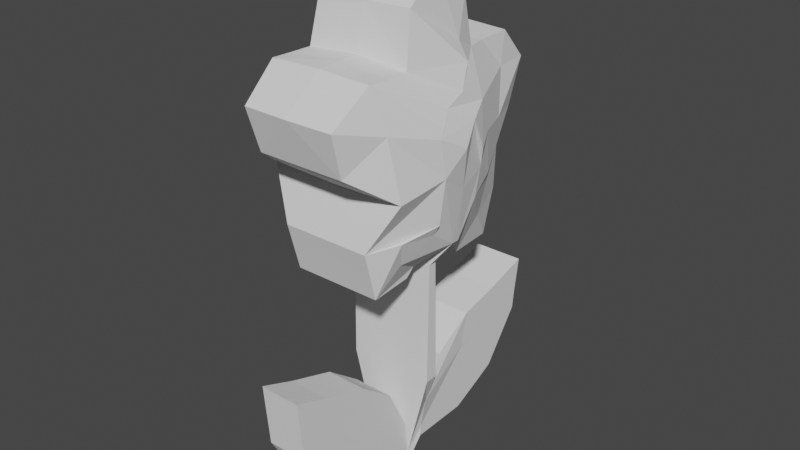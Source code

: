 # Source: flower.blend  (saved by Blender 2.80.74; exported with 4.5.12 LTS)
import bpy
from mathutils import Matrix  # noqa: F401  (used for matrix-valued properties, if any)

bpy.ops.wm.read_factory_settings(use_empty=True)
scene = bpy.context.scene
scene.name = 'Scene'

# ---- collections
col_collection = bpy.data.collections.new('Collection'); scene.collection.children.link(col_collection)

# ---- world
world_world = bpy.data.worlds.new('World'); scene.world = world_world
world_world.use_nodes = True; world_world.node_tree.nodes.clear()
_N = world_world.node_tree.nodes; _L = world_world.node_tree.links
n0 = _N.new('ShaderNodeOutputWorld'); n0.name = 'World Output'; n0.location = (300, 300)
n1 = _N.new('ShaderNodeBackground'); n1.name = 'Background'; n1.location = (10, 300)
n1.inputs[0].default_value = (0.05088, 0.05088, 0.05088, 1.0)
_L.new(n1.outputs[0], n0.inputs[0])
n0.is_active_output = True
world_world.color = (0.05088, 0.05088, 0.05088)
world_world.use_sun_shadow = False
world_world.sun_shadow_jitter_overblur = 0.0

# ---- meshes
me_plane = bpy.data.meshes.new('Plane')
me_plane.from_pydata([(0.0, -0.08428, 1.631), (0.0, -0.0951, 0.7484), (0.0, -0.0197, 1.635), (0.0, 0.001945, 0.7577), (0.0, 0.003481, 0.1941), (0.0, -0.07493, 1.844), (0.0, -0.01211, 1.845), (0.0, 0.007356, 0.1033), (0.0, 0.4376, 0.1981), (0.2153, 0.01584, 0.4967), (0.0, 0.204, 0.7708), (0.0, 0.5083, 0.952), (0.0, 0.8082, 1.021), (0.0, 1.095, 0.8715), (0.0, 1.135, 1.117), (0.0, 1.079, 0.7363), (0.0, 0.8071, 0.3704), (0.0, 0.6427, 0.2917), (0.0, 0.4376, 0.199), (-0.04308, -0.08969, 0.3718), (0.0, -0.08428, -0.004763), (0.0, -0.08788, 0.08857), (0.0, -0.4993, -0.002696), (0.0, -0.1169, 0.3387), (0.0, -0.28, 0.6695), (0.0, -0.8417, 0.1958), (0.0, -0.54, 0.8687), (0.0, -1.088, 0.6238), (0.0, -1.128, 1.073), (0.0, -1.13, 1.076), (0.0, -0.8807, 0.9804), (-0.04308, -0.07452, 2.215), (-0.03706, 0.1742, 2.311), (-0.04308, 0.19, 1.617), (-0.04308, 0.2998, 1.865), (-0.04308, 0.4835, 1.632), (-0.04308, 0.5651, 1.95), (0.0, 0.4587, 2.296), (-0.01892, 0.2589, 2.496), (-0.04308, 0.2723, 2.19), (0.0, 0.0977, 2.093), (0.0, 0.2766, 2.195), (0.0, 0.7038, 2.479), (-0.02006, 0.2539, 2.514), (-0.04308, 0.4407, 2.486), (0.0, 0.8447, 2.775), (-0.05128, 0.566, 2.774), (0.0, 0.6383, 2.996), (0.0, 0.3865, 2.983), (-0.4192, 0.181, 2.733), (0.0, 0.2242, 2.985), (0.0, 0.1808, 2.733), (-0.0431, -0.06228, 2.791), (-0.02896, 0.06765, 3.114), (0.0, 0.1808, 3.344), (0.0, -0.07692, 3.564), (0.0, -0.2468, 3.392), (-0.365, 0.04326, 3.015), (0.0, -0.312, 3.321), (-0.0431, -0.06237, 2.791), (0.0, -0.382, 3.019), (-0.04342, -0.2247, 2.735), (0.0, -0.5305, 3.018), (-0.04309, -0.2799, 2.642), (0.0, -0.6927, 3.014), (-0.04308, -0.3106, 2.589), (0.0, -0.9682, 2.798), (-0.309, -0.6446, 2.726), (0.0, -0.8693, 2.49), (0.0, -0.5839, 2.276), (-0.04308, -0.3104, 2.589), (-0.04308, -0.2696, 2.34), (-0.04308, -0.2719, 1.981), (-0.04308, -0.2695, 2.34), (-0.04308, -0.2443, 1.693), (-0.04308, -0.4492, 1.817), (0.0, -0.6902, 1.955), (-0.04308, -0.2715, 2.046), (-0.04308, -0.3074, 1.637), (0.0, -0.5989, 1.615), (-0.04308, -0.5044, 1.995), (0.0, -0.6906, 1.955), (-0.04308, -0.2718, 1.981), (-0.04308, -0.2715, 2.046), (-0.04304, -0.2926, 2.652), (-0.04341, -0.2248, 2.735), (-0.04335, -0.2251, 2.735), (-0.04308, -0.1349, 2.493), (-0.04308, -0.3105, 2.589), (-0.04308, -0.07437, 2.215), (-0.04308, -0.2697, 2.34), (-0.4615, 0.2537, 2.514), (-0.5025, 0.1198, 2.452), (-0.04308, -0.04953, 2.637), (-0.4783, 0.1749, 2.312), (-0.5078, 0.1033, 2.492), (-0.5025, 0.1199, 2.452), (-0.4604, 0.2588, 2.496), (0.3127, -0.02421, 1.631), (0.3127, -0.08428, 1.631), (0.3127, -0.002563, 0.7535), (0.1455, -0.08428, -0.004763), (0.1829, 0.003482, 0.1941), (0.1829, 0.007062, 0.2714), (0.464, 0.002713, 1.827), (0.4674, -0.05529, 1.83), (0.1829, 0.4376, 0.1981), (0.1829, 0.4322, 0.4929), (0.1829, 0.4546, 0.7023), (0.1829, 0.5083, 0.952), (0.1829, 0.204, 0.7708), (0.1829, 0.7545, 0.7708), (0.1829, 0.8082, 1.021), (0.1829, 1.095, 0.8715), (0.1829, 1.135, 1.117), (0.1829, 0.7389, 0.6356), (0.1829, 1.079, 0.7363), (0.1829, 0.6742, 0.4282), (0.1829, 0.8071, 0.3704), (0.1829, 0.454, 0.7032), (0.1829, 0.4406, 0.5671), (0.1829, 0.4321, 0.4931), (0.1829, 0.6824, 0.4537), (0.1829, 0.6044, 0.3701), (0.1829, 0.6427, 0.2917), (0.1829, 0.4352, 0.3279), (0.1829, 0.4376, 0.199), (0.1829, 0.6743, 0.4284), (0.1829, 0.6045, 0.3697), (0.1829, 0.6543, 0.4115), (0.1455, -0.08788, 0.08857), (0.3127, -0.0951, 0.7484), (0.1455, -0.4648, 0.3387), (0.1455, -0.4993, -0.002696), (0.1455, -0.1169, 0.3387), (0.1455, -0.28, 0.6695), (0.1455, -0.7536, 0.6093), (0.1455, -0.8417, 0.1958), (0.1455, -0.54, 0.8687), (0.1455, -0.7538, 0.6087), (0.1455, -1.128, 1.073), (0.1455, -1.088, 0.6238), (0.1455, -0.8807, 0.9804), (0.1455, -1.13, 1.076), (0.5234, 0.1343, 2.306), (0.3127, 0.19, 1.617), (0.3829, 0.314, 1.858), (0.3127, 0.4835, 1.632), (0.3211, 0.5671, 1.949), (0.3978, 0.4703, 2.293), (0.4962, 0.1198, 2.081), (0.4619, 0.2992, 2.184), (0.5078, 0.2182, 2.488), (0.4623, 0.2989, 2.185), (0.4142, 0.4601, 2.488), (0.3218, 0.7009, 2.476), (0.3132, 0.8279, 2.769), (0.3392, 0.5709, 2.776), (0.3154, 0.631, 2.986), (0.3168, 0.3871, 2.982), (0.3552, 0.2297, 2.988), (0.5078, 0.1496, 2.719), (0.5079, 0.1495, 2.719), (0.5103, 0.2135, 2.505), (0.3912, 0.06124, 3.076), (0.5001, -0.03961, 2.816), (0.3395, 0.1743, 3.323), (0.3216, -0.07658, 3.548), (0.3388, -0.2453, 3.396), (0.3371, -0.314, 3.329), (0.4795, 0.03216, 2.973), (0.3672, -0.381, 2.99), (0.5004, -0.038, 2.814), (0.3703, -0.5257, 2.992), (0.3638, -0.6892, 3.001), (0.5473, -0.2646, 2.667), (0.4399, -0.6334, 2.707), (0.5473, -0.2967, 2.612), (0.3278, -0.9563, 2.795), (0.3127, -0.8691, 2.49), (0.494, -0.579, 2.285), (0.554, -0.2497, 2.354), (0.5475, -0.2965, 2.612), (0.554, -0.2496, 2.354), (0.4787, -0.2636, 1.971), (0.3801, -0.4461, 1.811), (0.3127, -0.2443, 1.693), (0.3127, -0.6902, 1.955), (0.5181, -0.2551, 2.044), (0.3127, -0.5989, 1.615), (0.3127, -0.3074, 1.637), (0.4339, -0.5012, 1.988), (0.3127, -0.6906, 1.955), (0.4787, -0.2635, 1.971), (0.518, -0.2551, 2.044), (0.5365, -0.28, 2.679), (0.5217, -0.2059, 2.765), (0.5217, -0.2061, 2.765), (0.5217, -0.2065, 2.765), (0.5749, -0.01318, 2.655), (0.5474, -0.2966, 2.612), (0.5904, -0.101, 2.508), (0.554, -0.2498, 2.354), (0.5288, -0.04616, 2.214), (0.5288, -0.04625, 2.215), (0.5231, 0.1351, 2.306), (0.5738, 0.07938, 2.446), (0.5103, 0.2134, 2.505), (0.5764, 0.0637, 2.483), (0.5738, 0.07951, 2.446), (0.5079, 0.2181, 2.487)], [(7, 3)], [(0, 5, 6, 2), (19, 21, 1), (20, 21, 19), (5, 31, 32, 40, 6), (40, 34, 33, 6), (34, 36, 35, 33), (34, 40, 37, 36), (32, 38, 39, 40), (40, 41, 37), (41, 43, 44, 42, 37), (44, 46, 45, 42), (46, 48, 47, 45), (46, 49, 50, 48), (44, 43, 51, 46), (49, 52, 53, 54, 50), (53, 56, 55, 54), (53, 57, 58, 56), (57, 59, 60, 58), (59, 61, 62, 60), (61, 63, 64, 62), (63, 65, 67, 66, 64), (67, 69, 68, 66), (67, 70, 71, 69), (5, 72, 73, 31), (5, 74, 75, 72), (71, 77, 76, 69), (74, 78, 79, 75), (79, 81, 80, 75), (80, 83, 82, 75), (61, 84, 63), (49, 93, 85, 52), (93, 86, 85), (93, 87, 88, 86), (87, 89, 90, 88), (93, 94, 31, 87), (49, 91, 92, 93), (93, 95, 94), (95, 96, 94), (96, 91, 97, 94), (99, 131, 100, 98), (103, 9, 100, 131, 130), (99, 98, 104, 105), (103, 102, 106, 107), (110, 100, 9), (9, 108, 109, 110), (109, 108, 111, 112), (112, 111, 113, 114), (113, 111, 115, 116), (116, 115, 117, 118), (115, 111, 119, 120), (115, 120, 121, 122), (118, 117, 123, 124), (124, 123, 125, 126), (122, 121, 125, 127), (127, 125, 128, 129), (101, 102, 103, 130), (101, 130, 132, 133), (132, 130, 134, 135), (133, 132, 136, 137), (132, 135, 138, 139), (137, 136, 140, 141), (139, 138, 142, 143), (105, 104, 150, 144, 204), (150, 104, 145, 146), (146, 145, 147, 148), (146, 148, 149, 150), (144, 150, 151, 152), (150, 149, 153), (153, 149, 155, 154, 163), (154, 155, 156, 157), (157, 156, 158, 159), (157, 159, 160, 161), (154, 157, 162, 163), (161, 160, 166, 164, 165), (164, 166, 167, 168), (164, 168, 169, 170), (170, 169, 171, 172), (172, 171, 173, 196), (196, 173, 174, 175), (175, 174, 178, 176, 177), (176, 178, 179, 180), (176, 180, 181, 182), (105, 204, 183, 184), (105, 184, 185, 186), (181, 180, 187, 188), (186, 185, 189, 190), (189, 185, 191, 192), (191, 185, 193, 194), (196, 175, 195), (161, 165, 197, 199), (199, 197, 198), (199, 198, 200, 201), (201, 200, 202, 203), (199, 201, 204, 205), (161, 199, 206, 207), (199, 205, 208), (208, 205, 209), (209, 205, 210, 207), (49, 46, 157, 161), (82, 83, 194, 193), (3, 2, 98, 100), (48, 50, 160, 159), (83, 80, 191, 194), (20, 4, 102, 101), (51, 43, 163, 162), (75, 82, 193, 185), (103, 107, 108, 9), (43, 44, 154, 163), (22, 20, 101, 133), (84, 61, 196, 195), (46, 51, 162, 157), (53, 52, 165, 164), (23, 24, 135, 134), (63, 84, 195, 175), (5, 0, 99, 105), (2, 6, 104, 98), (50, 54, 166, 160), (21, 23, 134, 130), (52, 85, 197, 165), (25, 22, 133, 137), (4, 8, 106, 102), (85, 86, 198, 197), (55, 56, 168, 167), (24, 26, 138, 135), (54, 55, 167, 166), (28, 27, 141, 140), (86, 88, 200, 198), (11, 10, 110, 109), (27, 25, 137, 141), (90, 89, 203, 202), (110, 10, 3, 100), (57, 53, 164, 170), (89, 87, 201, 203), (56, 58, 169, 168), (30, 29, 143, 142), (88, 90, 202, 200), (31, 94, 205, 204), (12, 11, 109, 112), (59, 57, 170, 172), (26, 30, 142, 138), (58, 60, 171, 169), (32, 31, 204, 144), (87, 31, 204, 201), (13, 14, 114, 113), (92, 91, 207, 206), (14, 12, 112, 114), (61, 59, 172, 196), (91, 49, 161, 207), (60, 62, 173, 171), (93, 92, 206, 199), (15, 13, 113, 116), (34, 40, 150, 146), (62, 64, 174, 173), (6, 33, 145, 104), (67, 65, 177, 176), (35, 36, 148, 147), (95, 93, 199, 208), (16, 15, 116, 118), (65, 63, 175, 177), (64, 66, 178, 174), (33, 35, 147, 145), (68, 69, 180, 179), (96, 95, 208, 209), (36, 37, 149, 148), (66, 68, 179, 178), (39, 38, 152, 151), (71, 70, 182, 181), (38, 32, 144, 152), (70, 67, 176, 182), (40, 39, 151, 150), (97, 91, 207, 210), (41, 40, 150, 153), (91, 96, 209, 207), (17, 16, 118, 124), (73, 72, 184, 183), (94, 97, 210, 205), (31, 73, 183, 204), (18, 17, 124, 126), (74, 5, 105, 186), (43, 41, 153, 163), (72, 75, 185, 184), (37, 42, 155, 149), (76, 77, 188, 187), (77, 71, 181, 188), (69, 76, 187, 180), (79, 78, 190, 189), (42, 45, 156, 155), (78, 74, 186, 190), (47, 48, 159, 158), (80, 81, 192, 191), (45, 47, 158, 156), (1, 21, 130, 131), (81, 79, 189, 192), (0, 1, 131, 99)])
_uv = me_plane.uv_layers.new(name='UVMap')
_uv.uv.foreach_set('vector', [0.0, 0.0, 0.0, 0.0, 0.0, 1.0, 0.0, 1.0, 1.0, 0.0, 1.0, 0.0, 1.0, 0.0, 1.0, 0.0, 1.0, 0.0, 1.0, 0.0, 0.0, 0.0, 0.0, 0.0, 0.0, 1.0, 0.0, 1.0, 0.0, 1.0, 0.0, 1.0, 0.0, 1.0, 0.0, 1.0, 0.0, 1.0, 0.0, 1.0, 0.0, 1.0, 0.0, 1.0, 0.0, 1.0, 0.0, 1.0, 0.0, 1.0, 0.0, 1.0, 0.0, 1.0, 0.0, 1.0, 0.0, 1.0, 0.0, 1.0, 0.0, 1.0, 0.0, 1.0, 0.0, 1.0, 0.0, 1.0, 0.0, 1.0, 0.0, 1.0, 0.0, 1.0, 0.0, 1.0, 0.0, 1.0, 0.0, 1.0, 0.0, 1.0, 0.0, 1.0, 0.0, 1.0, 0.0, 1.0, 0.0, 1.0, 0.0, 1.0, 0.0, 1.0, 0.0, 1.0, 0.0, 1.0, 0.0, 1.0, 0.0, 1.0, 0.0, 1.0, 0.0, 1.0, 0.0, 1.0, 0.0, 1.0, 0.0, 1.0, 0.0, 1.0, 0.0, 1.0, 0.0, 1.0, 0.0, 1.0, 0.0, 1.0, 0.0, 1.0, 0.0, 1.0, 0.0, 1.0, 0.0, 1.0, 0.0, 1.0, 0.0, 1.0, 0.0, 1.0, 0.0, 1.0, 0.0, 1.0, 0.0, 1.0, 0.0, 1.0, 0.0, 1.0, 0.0, 1.0, 0.0, 1.0, 0.0, 1.0, 0.0, 1.0, 0.0, 1.0, 0.0, 1.0, 0.0, 1.0, 0.0, 1.0, 0.0, 1.0, 0.0, 1.0, 0.0, 1.0, 0.0, 1.0, 0.0, 1.0, 0.0, 1.0, 0.0, 1.0, 0.0, 1.0, 0.0, 1.0, 0.0, 1.0, 0.0, 1.0, 0.0, 1.0, 0.0, 0.0, 0.0, 0.0, 0.0, 0.0, 0.0, 0.0, 0.0, 0.0, 0.0, 0.0, 0.0, 0.0, 0.0, 0.0, 0.0, 1.0, 0.0, 1.0, 0.0, 1.0, 0.0, 1.0, 0.0, 0.0, 0.0, 0.0, 0.0, 0.0, 0.0, 0.0, 0.0, 0.0, 0.0, 0.0, 0.0, 0.0, 0.0, 0.0, 0.0, 0.0, 0.0, 0.0, 0.0, 0.0, 0.0, 0.0, 0.0, 1.0, 0.0, 1.0, 0.0, 1.0, 0.0, 1.0, 0.0, 1.0, 0.0, 1.0, 0.0, 1.0, 0.0, 1.0, 0.0, 1.0, 0.0, 1.0, 0.0, 1.0, 0.0, 1.0, 0.0, 1.0, 0.0, 1.0, 0.0, 1.0, 0.0, 1.0, 0.0, 1.0, 0.0, 1.0, 0.0, 1.0, 0.0, 1.0, 0.0, 1.0, 0.0, 1.0, 0.0, 1.0, 0.0, 1.0, 0.0, 1.0, 0.0, 1.0, 0.0, 1.0, 0.0, 1.0, 0.0, 1.0, 0.0, 1.0, 0.0, 1.0, 0.0, 1.0, 0.0, 1.0, 0.0, 1.0, 0.0, 1.0, 0.0, 1.0, 0.0, 0.0, 1.0, 0.0, 1.0, 1.0, 0.0, 1.0, 1.0, 1.0, 1.0, 1.0, 1.0, 1.0, 1.0, 0.0, 1.0, 0.0, 0.0, 0.0, 0.0, 1.0, 0.0, 1.0, 0.0, 0.0, 1.0, 1.0, 1.0, 1.0, 1.0, 1.0, 1.0, 1.0, 1.0, 1.0, 1.0, 1.0, 1.0, 1.0, 1.0, 1.0, 1.0, 1.0, 1.0, 1.0, 1.0, 1.0, 1.0, 1.0, 1.0, 1.0, 1.0, 1.0, 1.0, 1.0, 1.0, 1.0, 1.0, 1.0, 1.0, 1.0, 1.0, 1.0, 1.0, 1.0, 1.0, 1.0, 1.0, 1.0, 1.0, 1.0, 1.0, 1.0, 1.0, 1.0, 1.0, 1.0, 1.0, 1.0, 1.0, 1.0, 1.0, 1.0, 1.0, 1.0, 1.0, 1.0, 1.0, 1.0, 1.0, 1.0, 1.0, 1.0, 1.0, 1.0, 1.0, 1.0, 1.0, 1.0, 1.0, 1.0, 1.0, 1.0, 1.0, 1.0, 1.0, 1.0, 1.0, 1.0, 1.0, 1.0, 1.0, 1.0, 1.0, 1.0, 1.0, 1.0, 1.0, 1.0, 1.0, 1.0, 1.0, 1.0, 1.0, 1.0, 1.0, 1.0, 1.0, 0.0, 1.0, 1.0, 1.0, 1.0, 1.0, 0.0, 1.0, 0.0, 1.0, 0.0, 1.0, 0.0, 1.0, 0.0, 1.0, 0.0, 1.0, 0.0, 1.0, 0.0, 1.0, 0.0, 1.0, 0.0, 1.0, 0.0, 1.0, 0.0, 1.0, 0.0, 1.0, 0.0, 1.0, 0.0, 1.0, 0.0, 1.0, 0.0, 1.0, 0.0, 1.0, 0.0, 1.0, 0.0, 1.0, 0.0, 1.0, 0.0, 1.0, 0.0, 1.0, 0.0, 1.0, 0.0, 0.0, 0.0, 0.0, 1.0, 0.0, 1.0, 0.0, 1.0, 0.0, 0.0, 0.0, 1.0, 0.0, 1.0, 0.0, 1.0, 0.0, 1.0, 0.0, 1.0, 0.0, 1.0, 0.0, 1.0, 0.0, 1.0, 0.0, 1.0, 0.0, 1.0, 0.0, 1.0, 0.0, 1.0, 0.0, 1.0, 0.0, 1.0, 0.0, 1.0, 0.0, 1.0, 0.0, 1.0, 0.0, 1.0, 0.0, 1.0, 0.0, 1.0, 0.0, 1.0, 0.0, 1.0, 0.0, 1.0, 0.0, 1.0, 0.0, 1.0, 0.0, 1.0, 0.0, 1.0, 0.0, 1.0, 0.0, 1.0, 0.0, 1.0, 0.0, 1.0, 0.0, 1.0, 0.0, 1.0, 0.0, 1.0, 0.0, 1.0, 0.0, 1.0, 0.0, 1.0, 0.0, 1.0, 0.0, 1.0, 0.0, 1.0, 0.0, 1.0, 0.0, 1.0, 0.0, 1.0, 0.0, 1.0, 0.0, 1.0, 0.0, 1.0, 0.0, 1.0, 0.0, 1.0, 0.0, 1.0, 0.0, 1.0, 0.0, 1.0, 0.0, 1.0, 0.0, 1.0, 0.0, 1.0, 0.0, 1.0, 0.0, 1.0, 0.0, 1.0, 0.0, 1.0, 0.0, 1.0, 0.0, 1.0, 0.0, 1.0, 0.0, 1.0, 0.0, 1.0, 0.0, 1.0, 0.0, 1.0, 0.0, 1.0, 0.0, 1.0, 0.0, 1.0, 0.0, 1.0, 0.0, 1.0, 0.0, 1.0, 0.0, 1.0, 0.0, 1.0, 0.0, 1.0, 0.0, 1.0, 0.0, 1.0, 0.0, 1.0, 0.0, 1.0, 0.0, 0.0, 0.0, 0.0, 0.0, 0.0, 0.0, 0.0, 0.0, 0.0, 0.0, 0.0, 0.0, 0.0, 0.0, 0.0, 0.0, 1.0, 0.0, 1.0, 0.0, 1.0, 0.0, 1.0, 0.0, 0.0, 0.0, 0.0, 0.0, 0.0, 0.0, 0.0, 0.0, 0.0, 0.0, 0.0, 0.0, 0.0, 0.0, 0.0, 0.0, 0.0, 0.0, 0.0, 0.0, 0.0, 0.0, 0.0, 0.0, 1.0, 0.0, 1.0, 0.0, 1.0, 0.0, 1.0, 0.0, 1.0, 0.0, 1.0, 0.0, 1.0, 0.0, 1.0, 0.0, 1.0, 0.0, 1.0, 0.0, 1.0, 0.0, 1.0, 0.0, 1.0, 0.0, 1.0, 0.0, 1.0, 0.0, 1.0, 0.0, 1.0, 0.0, 1.0, 0.0, 1.0, 0.0, 1.0, 0.0, 1.0, 0.0, 1.0, 0.0, 1.0, 0.0, 1.0, 0.0, 1.0, 0.0, 1.0, 0.0, 1.0, 0.0, 1.0, 0.0, 1.0, 0.0, 1.0, 0.0, 1.0, 0.0, 1.0, 0.0, 1.0, 0.0, 1.0, 0.0, 1.0, 0.0, 1.0, 0.0, 1.0, 0.0, 1.0, 0.0, 1.0, 0.0, 1.0, 0.0, 0.0, 0.0, 0.0, 0.0, 0.0, 0.0, 0.0, 1.0, 1.0, 0.0, 1.0, 0.0, 1.0, 1.0, 1.0, 0.0, 1.0, 0.0, 1.0, 0.0, 1.0, 0.0, 1.0, 0.0, 0.0, 0.0, 0.0, 0.0, 0.0, 0.0, 0.0, 1.0, 0.0, 1.0, 1.0, 1.0, 1.0, 1.0, 0.0, 0.0, 1.0, 0.0, 1.0, 0.0, 1.0, 0.0, 1.0, 0.0, 0.0, 0.0, 0.0, 0.0, 0.0, 0.0, 0.0, 1.0, 1.0, 1.0, 1.0, 1.0, 1.0, 1.0, 1.0, 0.0, 1.0, 0.0, 1.0, 0.0, 1.0, 0.0, 1.0, 1.0, 0.0, 1.0, 0.0, 1.0, 0.0, 1.0, 0.0, 0.0, 1.0, 0.0, 1.0, 0.0, 1.0, 0.0, 1.0, 0.0, 1.0, 0.0, 1.0, 0.0, 1.0, 0.0, 1.0, 0.0, 1.0, 0.0, 1.0, 0.0, 1.0, 0.0, 1.0, 1.0, 0.0, 1.0, 0.0, 1.0, 0.0, 1.0, 0.0, 0.0, 1.0, 0.0, 1.0, 0.0, 1.0, 0.0, 1.0, 0.0, 0.0, 0.0, 0.0, 0.0, 0.0, 0.0, 0.0, 0.0, 1.0, 0.0, 1.0, 0.0, 1.0, 0.0, 1.0, 0.0, 1.0, 0.0, 1.0, 0.0, 1.0, 0.0, 1.0, 1.0, 0.0, 1.0, 0.0, 1.0, 0.0, 1.0, 0.0, 0.0, 1.0, 0.0, 1.0, 0.0, 1.0, 0.0, 1.0, 1.0, 0.0, 1.0, 0.0, 1.0, 0.0, 1.0, 0.0, 1.0, 1.0, 1.0, 1.0, 1.0, 1.0, 1.0, 1.0, 0.0, 1.0, 0.0, 1.0, 0.0, 1.0, 0.0, 1.0, 0.0, 1.0, 0.0, 1.0, 0.0, 1.0, 0.0, 1.0, 1.0, 0.0, 1.0, 0.0, 1.0, 0.0, 1.0, 0.0, 0.0, 1.0, 0.0, 1.0, 0.0, 1.0, 0.0, 1.0, 1.0, 0.0, 1.0, 0.0, 1.0, 0.0, 1.0, 0.0, 0.0, 1.0, 0.0, 1.0, 0.0, 1.0, 0.0, 1.0, 1.0, 1.0, 1.0, 1.0, 1.0, 1.0, 1.0, 1.0, 1.0, 0.0, 1.0, 0.0, 1.0, 0.0, 1.0, 0.0, 0.0, 1.0, 0.0, 1.0, 0.0, 1.0, 0.0, 1.0, 1.0, 1.0, 1.0, 1.0, 1.0, 1.0, 1.0, 1.0, 0.0, 1.0, 0.0, 1.0, 0.0, 1.0, 0.0, 1.0, 0.0, 1.0, 0.0, 1.0, 0.0, 1.0, 0.0, 1.0, 0.0, 1.0, 0.0, 1.0, 0.0, 1.0, 0.0, 1.0, 1.0, 0.0, 1.0, 0.0, 1.0, 0.0, 1.0, 0.0, 0.0, 1.0, 0.0, 1.0, 0.0, 1.0, 0.0, 1.0, 0.0, 1.0, 0.0, 1.0, 0.0, 1.0, 0.0, 1.0, 1.0, 1.0, 1.0, 1.0, 1.0, 1.0, 1.0, 1.0, 0.0, 1.0, 0.0, 1.0, 0.0, 1.0, 0.0, 1.0, 1.0, 0.0, 1.0, 0.0, 1.0, 0.0, 1.0, 0.0, 0.0, 1.0, 0.0, 1.0, 0.0, 1.0, 0.0, 1.0, 0.0, 1.0, 0.0, 0.0, 0.0, 0.0, 0.0, 1.0, 0.0, 1.0, 0.0, 1.0, 0.0, 1.0, 0.0, 1.0, 1.0, 1.0, 1.0, 1.0, 1.0, 1.0, 1.0, 1.0, 0.0, 1.0, 0.0, 1.0, 0.0, 1.0, 0.0, 1.0, 1.0, 1.0, 1.0, 1.0, 1.0, 1.0, 1.0, 1.0, 0.0, 1.0, 0.0, 1.0, 0.0, 1.0, 0.0, 1.0, 0.0, 1.0, 0.0, 1.0, 0.0, 1.0, 0.0, 1.0, 0.0, 1.0, 0.0, 1.0, 0.0, 1.0, 0.0, 1.0, 0.0, 1.0, 0.0, 1.0, 0.0, 1.0, 0.0, 1.0, 1.0, 1.0, 1.0, 1.0, 1.0, 1.0, 1.0, 1.0, 0.0, 1.0, 0.0, 1.0, 0.0, 1.0, 0.0, 1.0, 0.0, 1.0, 0.0, 1.0, 0.0, 1.0, 0.0, 1.0, 0.0, 1.0, 0.0, 1.0, 0.0, 1.0, 0.0, 1.0, 0.0, 1.0, 0.0, 1.0, 0.0, 1.0, 0.0, 1.0, 0.0, 1.0, 0.0, 1.0, 0.0, 1.0, 0.0, 1.0, 0.0, 1.0, 0.0, 1.0, 0.0, 1.0, 0.0, 1.0, 1.0, 1.0, 1.0, 1.0, 1.0, 1.0, 1.0, 1.0, 0.0, 1.0, 0.0, 1.0, 0.0, 1.0, 0.0, 1.0, 0.0, 1.0, 0.0, 1.0, 0.0, 1.0, 0.0, 1.0, 0.0, 1.0, 0.0, 1.0, 0.0, 1.0, 0.0, 1.0, 0.0, 1.0, 0.0, 1.0, 0.0, 1.0, 0.0, 1.0, 0.0, 1.0, 0.0, 1.0, 0.0, 1.0, 0.0, 1.0, 0.0, 1.0, 0.0, 1.0, 0.0, 1.0, 0.0, 1.0, 0.0, 1.0, 0.0, 1.0, 0.0, 1.0, 0.0, 1.0, 0.0, 1.0, 0.0, 1.0, 0.0, 1.0, 0.0, 1.0, 0.0, 1.0, 0.0, 1.0, 0.0, 1.0, 0.0, 1.0, 0.0, 1.0, 0.0, 1.0, 0.0, 1.0, 0.0, 1.0, 0.0, 1.0, 0.0, 1.0, 0.0, 1.0, 0.0, 1.0, 0.0, 1.0, 0.0, 1.0, 0.0, 1.0, 0.0, 1.0, 0.0, 1.0, 0.0, 1.0, 0.0, 1.0, 0.0, 1.0, 0.0, 1.0, 0.0, 1.0, 0.0, 1.0, 0.0, 1.0, 0.0, 1.0, 0.0, 1.0, 0.0, 1.0, 0.0, 1.0, 1.0, 1.0, 1.0, 1.0, 1.0, 1.0, 1.0, 1.0, 0.0, 0.0, 0.0, 0.0, 0.0, 0.0, 0.0, 0.0, 0.0, 1.0, 0.0, 1.0, 0.0, 1.0, 0.0, 1.0, 0.0, 0.0, 0.0, 0.0, 0.0, 0.0, 0.0, 0.0, 1.0, 1.0, 1.0, 1.0, 1.0, 1.0, 1.0, 1.0, 0.0, 0.0, 0.0, 0.0, 0.0, 0.0, 0.0, 0.0, 0.0, 1.0, 0.0, 1.0, 0.0, 1.0, 0.0, 1.0, 0.0, 0.0, 0.0, 0.0, 0.0, 0.0, 0.0, 0.0, 0.0, 1.0, 0.0, 1.0, 0.0, 1.0, 0.0, 1.0, 0.0, 1.0, 0.0, 1.0, 0.0, 1.0, 0.0, 1.0, 0.0, 1.0, 0.0, 1.0, 0.0, 1.0, 0.0, 1.0, 0.0, 1.0, 0.0, 1.0, 0.0, 1.0, 0.0, 1.0, 0.0, 0.0, 0.0, 0.0, 0.0, 0.0, 0.0, 0.0, 0.0, 1.0, 0.0, 1.0, 0.0, 1.0, 0.0, 1.0, 0.0, 0.0, 0.0, 0.0, 0.0, 0.0, 0.0, 0.0, 0.0, 1.0, 0.0, 1.0, 0.0, 1.0, 0.0, 1.0, 0.0, 0.0, 0.0, 0.0, 0.0, 0.0, 0.0, 0.0, 0.0, 1.0, 0.0, 1.0, 0.0, 1.0, 0.0, 1.0, 1.0, 0.0, 1.0, 0.0, 1.0, 0.0, 1.0, 0.0, 0.0, 0.0, 0.0, 0.0, 0.0, 0.0, 0.0, 0.0, 0.0, 0.0, 1.0, 0.0, 1.0, 0.0, 0.0, 0.0])
_ca = me_plane.color_attributes.new('Col', 'BYTE_COLOR', 'CORNER')
_ca.data.foreach_set('color', [0.09084, 0.004025, 0.1095, 1.0, 0.09084, 0.004025, 0.1095, 1.0, 0.09084, 0.004025, 0.1095, 1.0, 0.09084, 0.004025, 0.1095, 1.0, 0.003677, 0.227, 0.003035, 1.0, 0.004391, 0.2346, 0.003677, 1.0, 0.003677, 0.227, 0.003035, 1.0, 0.006995, 0.2423, 0.006049, 1.0, 0.004391, 0.2346, 0.003677, 1.0, 0.003677, 0.227, 0.003035, 1.0, 0.09084, 0.004025, 0.1095, 1.0, 0.09084, 0.004391, 0.1095, 1.0, 1.0, 1.0, 1.0, 1.0, 0.09084, 0.004025, 0.1095, 1.0, 0.09084, 0.004025, 0.1095, 1.0, 0.09084, 0.004025, 0.1095, 1.0, 0.09084, 0.004025, 0.1095, 1.0, 0.09084, 0.004025, 0.1095, 1.0, 0.09084, 0.004025, 0.1095, 1.0, 0.09084, 0.004025, 0.1095, 1.0, 0.6172, 0.002428, 0.9823, 1.0, 0.2384, 0.1529, 0.2502, 1.0, 0.09084, 0.004025, 0.1095, 1.0, 0.09084, 0.004025, 0.1095, 1.0, 0.09084, 0.004025, 0.1095, 1.0, 0.6172, 0.004777, 0.9823, 1.0, 0.6172, 0.002428, 0.9823, 1.0, 1.0, 1.0, 1.0, 1.0, 0.552, 0.4969, 0.5583, 1.0, 0.1559, 0.06848, 0.1746, 1.0, 0.09084, 0.004025, 0.1095, 1.0, 0.09084, 0.004025, 0.1095, 1.0, 0.162, 0.06848, 0.1878, 1.0, 0.6172, 0.004777, 0.9823, 1.0, 0.162, 0.06848, 0.1878, 1.0, 0.4564, 0.3916, 0.4678, 1.0, 0.3372, 0.0865, 0.4564, 1.0, 0.4397, 0.003347, 0.6867, 1.0, 0.6172, 0.004777, 0.9823, 1.0, 0.3372, 0.0865, 0.4564, 1.0, 0.09084, 0.004025, 0.1095, 1.0, 0.3419, 0.2664, 0.3515, 1.0, 0.4397, 0.003347, 0.6867, 1.0, 0.09084, 0.004025, 0.1095, 1.0, 0.624, 0.002428, 1.0, 1.0, 0.624, 0.002428, 1.0, 1.0, 0.3419, 0.2664, 0.3515, 1.0, 0.09084, 0.004025, 0.1095, 1.0, 0.6038, 0.002428, 0.9734, 1.0, 0.491, 0.003035, 0.7758, 1.0, 0.624, 0.002428, 1.0, 1.0, 0.3372, 0.0865, 0.4564, 1.0, 0.4564, 0.3916, 0.4678, 1.0, 0.09084, 0.004391, 0.1095, 1.0, 0.09084, 0.004025, 0.1095, 1.0, 0.6038, 0.002428, 0.9734, 1.0, 0.1301, 0.04374, 0.147, 1.0, 0.09084, 0.004391, 0.1095, 1.0, 0.6105, 0.003035, 0.9823, 1.0, 0.491, 0.003035, 0.7758, 1.0, 0.09084, 0.004391, 0.1095, 1.0, 0.624, 0.002428, 1.0, 1.0, 0.624, 0.002428, 1.0, 1.0, 0.6105, 0.003035, 0.9823, 1.0, 0.09084, 0.004391, 0.1095, 1.0, 0.4397, 0.3712, 0.4508, 1.0, 0.624, 0.002428, 1.0, 1.0, 0.624, 0.002428, 1.0, 1.0, 0.4397, 0.3712, 0.4508, 1.0, 1.0, 1.0, 1.0, 1.0, 0.624, 0.002428, 1.0, 1.0, 0.624, 0.002428, 1.0, 1.0, 1.0, 1.0, 1.0, 1.0, 0.09084, 0.004391, 0.1095, 1.0, 0.624, 0.002428, 1.0, 1.0, 0.624, 0.002428, 1.0, 1.0, 0.09084, 0.004391, 0.1095, 1.0, 0.09084, 0.004777, 0.1095, 1.0, 0.624, 0.002428, 1.0, 1.0, 0.624, 0.002428, 1.0, 1.0, 0.09084, 0.004777, 0.1095, 1.0, 0.107, 0.01764, 0.1248, 1.0, 0.6172, 0.5711, 0.624, 1.0, 0.624, 0.002428, 1.0, 1.0, 0.624, 0.002428, 1.0, 1.0, 0.6172, 0.5711, 0.624, 1.0, 0.624, 0.002428, 1.0, 1.0, 0.624, 0.002428, 1.0, 1.0, 0.624, 0.002428, 1.0, 1.0, 0.6172, 0.5711, 0.624, 1.0, 0.09306, 0.007499, 0.1119, 1.0, 0.1144, 0.02732, 0.1329, 1.0, 0.624, 0.002428, 1.0, 1.0, 0.09084, 0.004025, 0.1095, 1.0, 0.09084, 0.004025, 0.1095, 1.0, 0.09306, 0.006512, 0.1119, 1.0, 0.09084, 0.004391, 0.1095, 1.0, 0.09084, 0.004025, 0.1095, 1.0, 0.09084, 0.004025, 0.1095, 1.0, 0.09084, 0.004391, 0.1095, 1.0, 0.09084, 0.004025, 0.1095, 1.0, 0.1144, 0.02732, 0.1329, 1.0, 0.09084, 0.004025, 0.1095, 1.0, 0.624, 0.002428, 1.0, 1.0, 0.624, 0.002428, 1.0, 1.0, 0.09084, 0.004025, 0.1095, 1.0, 0.1248, 0.004025, 0.162, 1.0, 0.6172, 0.03434, 0.956, 1.0, 0.09084, 0.004391, 0.1095, 1.0, 0.6172, 0.03434, 0.956, 1.0, 0.624, 0.002428, 1.0, 1.0, 0.3916, 0.003347, 0.5972, 1.0, 0.09084, 0.004391, 0.1095, 1.0, 0.3916, 0.003347, 0.5972, 1.0, 0.09084, 0.004025, 0.1095, 1.0, 0.09084, 0.004025, 0.1095, 1.0, 0.09084, 0.004391, 0.1095, 1.0, 0.09084, 0.004391, 0.1095, 1.0, 1.0, 1.0, 1.0, 1.0, 0.09084, 0.004777, 0.1095, 1.0, 0.6038, 0.002428, 0.9734, 1.0, 0.09306, 0.005182, 0.1119, 1.0, 0.09084, 0.004391, 0.1095, 1.0, 0.1301, 0.04374, 0.147, 1.0, 0.09306, 0.005182, 0.1119, 1.0, 0.09084, 0.004391, 0.1095, 1.0, 0.09084, 0.004391, 0.1095, 1.0, 0.09306, 0.005182, 0.1119, 1.0, 0.09084, 0.004777, 0.1095, 1.0, 0.09306, 0.006512, 0.1119, 1.0, 0.09084, 0.004391, 0.1095, 1.0, 0.09084, 0.004777, 0.1095, 1.0, 0.09084, 0.004391, 0.1095, 1.0, 0.09306, 0.005182, 0.1119, 1.0, 0.09306, 0.006512, 0.1119, 1.0, 0.09306, 0.005182, 0.1119, 1.0, 0.624, 0.002428, 1.0, 1.0, 0.09084, 0.004391, 0.1095, 1.0, 0.09084, 0.004777, 0.1095, 1.0, 0.6038, 0.002428, 0.9734, 1.0, 0.624, 0.002428, 1.0, 1.0, 0.624, 0.008568, 1.0, 1.0, 0.09306, 0.005182, 0.1119, 1.0, 0.09306, 0.005182, 0.1119, 1.0, 0.6445, 0.0648, 0.9734, 1.0, 0.624, 0.002428, 1.0, 1.0, 0.6445, 0.0648, 0.9734, 1.0, 0.624, 0.008568, 1.0, 1.0, 0.624, 0.002428, 1.0, 1.0, 0.624, 0.008568, 1.0, 1.0, 0.624, 0.002428, 1.0, 1.0, 0.624, 0.002428, 1.0, 1.0, 0.624, 0.002428, 1.0, 1.0, 0.04374, 0.5395, 0.0356, 1.0, 0.003677, 0.227, 0.003035, 1.0, 0.003677, 0.227, 0.003035, 1.0, 0.08022, 0.1046, 0.09306, 1.0, 0.003677, 0.227, 0.003035, 1.0, 0.003677, 0.227, 0.003035, 1.0, 0.003677, 0.227, 0.003035, 1.0, 0.003677, 0.227, 0.003035, 1.0, 0.003677, 0.227, 0.003035, 1.0, 0.04374, 0.5395, 0.0356, 1.0, 0.08022, 0.1046, 0.09306, 1.0, 0.624, 0.002428, 1.0, 1.0, 0.624, 0.002428, 1.0, 1.0, 0.003677, 0.227, 0.003035, 1.0, 0.003677, 0.227, 0.003035, 1.0, 0.003677, 0.227, 0.003035, 1.0, 0.003677, 0.227, 0.003035, 1.0, 0.003677, 0.227, 0.003035, 1.0, 0.003677, 0.227, 0.003035, 1.0, 0.003677, 0.227, 0.003035, 1.0, 0.003677, 0.227, 0.003035, 1.0, 0.003677, 0.227, 0.003035, 1.0, 0.003677, 0.227, 0.003035, 1.0, 0.003677, 0.227, 0.003035, 1.0, 0.003677, 0.227, 0.003035, 1.0, 0.003677, 0.227, 0.003035, 1.0, 0.003677, 0.227, 0.003035, 1.0, 0.003677, 0.227, 0.003035, 1.0, 0.003677, 0.227, 0.003035, 1.0, 0.003677, 0.227, 0.003035, 1.0, 0.003677, 0.227, 0.003035, 1.0, 0.003677, 0.227, 0.003035, 1.0, 0.003677, 0.227, 0.003035, 1.0, 0.003677, 0.227, 0.003035, 1.0, 0.003677, 0.227, 0.003035, 1.0, 0.003677, 0.227, 0.003035, 1.0, 0.003677, 0.227, 0.003035, 1.0, 0.003677, 0.227, 0.003035, 1.0, 0.003677, 0.227, 0.003035, 1.0, 0.003677, 0.227, 0.003035, 1.0, 0.003677, 0.227, 0.003035, 1.0, 0.003677, 0.227, 0.003035, 1.0, 0.003677, 0.227, 0.003035, 1.0, 0.003677, 0.227, 0.003035, 1.0, 0.003677, 0.227, 0.003035, 1.0, 0.003677, 0.227, 0.003035, 1.0, 0.003677, 0.227, 0.003035, 1.0, 0.003677, 0.227, 0.003035, 1.0, 0.003677, 0.227, 0.003035, 1.0, 0.003677, 0.227, 0.003035, 1.0, 0.003677, 0.227, 0.003035, 1.0, 0.003677, 0.227, 0.003035, 1.0, 0.003677, 0.227, 0.003035, 1.0, 0.003677, 0.227, 0.003035, 1.0, 0.003677, 0.227, 0.003035, 1.0, 0.003677, 0.227, 0.003035, 1.0, 0.003677, 0.227, 0.003035, 1.0, 0.003677, 0.227, 0.003035, 1.0, 0.003677, 0.227, 0.003035, 1.0, 0.003677, 0.227, 0.003035, 1.0, 0.003677, 0.227, 0.003035, 1.0, 0.003677, 0.227, 0.003035, 1.0, 0.003677, 0.227, 0.003035, 1.0, 0.003677, 0.227, 0.003035, 1.0, 0.003677, 0.227, 0.003035, 1.0, 0.003677, 0.227, 0.003035, 1.0, 0.003677, 0.227, 0.003035, 1.0, 0.003677, 0.227, 0.003035, 1.0, 0.003677, 0.227, 0.003035, 1.0, 0.003677, 0.227, 0.003035, 1.0, 0.003677, 0.227, 0.003035, 1.0, 0.003677, 0.227, 0.003035, 1.0, 0.003677, 0.227, 0.003035, 1.0, 0.003677, 0.227, 0.003035, 1.0, 0.003677, 0.227, 0.003035, 1.0, 0.003677, 0.227, 0.003035, 1.0, 0.003677, 0.227, 0.003035, 1.0, 0.003677, 0.227, 0.003035, 1.0, 0.003677, 0.227, 0.003035, 1.0, 0.003677, 0.227, 0.003035, 1.0, 0.003677, 0.227, 0.003035, 1.0, 0.003677, 0.227, 0.003035, 1.0, 0.003677, 0.227, 0.003035, 1.0, 0.003677, 0.227, 0.003035, 1.0, 0.003677, 0.227, 0.003035, 1.0, 0.003677, 0.227, 0.003035, 1.0, 0.003677, 0.227, 0.003035, 1.0, 0.003677, 0.227, 0.003035, 1.0, 0.003677, 0.227, 0.003035, 1.0, 0.003677, 0.227, 0.003035, 1.0, 0.003677, 0.227, 0.003035, 1.0, 0.003677, 0.227, 0.003035, 1.0, 0.624, 0.002428, 1.0, 1.0, 0.624, 0.002428, 1.0, 1.0, 0.624, 0.002428, 1.0, 1.0, 0.7913, 0.02624, 1.0, 1.0, 0.7913, 0.02624, 1.0, 1.0, 0.624, 0.002428, 1.0, 1.0, 0.624, 0.002428, 1.0, 1.0, 0.3325, 0.147, 0.4125, 1.0, 0.624, 0.002428, 1.0, 1.0, 0.624, 0.002428, 1.0, 1.0, 0.3325, 0.147, 0.4125, 1.0, 0.7991, 0.0331, 1.0, 1.0, 0.624, 0.002428, 1.0, 1.0, 0.624, 0.002428, 1.0, 1.0, 0.624, 0.002428, 1.0, 1.0, 0.624, 0.002428, 1.0, 1.0, 0.624, 0.002428, 1.0, 1.0, 0.7913, 0.02624, 1.0, 1.0, 0.624, 0.002428, 1.0, 1.0, 0.624, 0.002428, 1.0, 1.0, 0.7913, 0.02624, 1.0, 1.0, 0.624, 0.002732, 1.0, 1.0, 0.624, 0.002428, 1.0, 1.0, 0.624, 0.002428, 1.0, 1.0, 0.624, 0.002428, 1.0, 1.0, 0.624, 0.002428, 1.0, 1.0, 0.624, 0.002428, 1.0, 1.0, 0.7913, 0.02624, 1.0, 1.0, 0.7913, 0.02624, 1.0, 1.0, 0.7913, 0.02624, 1.0, 1.0, 0.624, 0.002428, 1.0, 1.0, 0.7529, 0.0319, 0.9734, 1.0, 0.6867, 0.01161, 1.0, 1.0, 0.6867, 0.01161, 1.0, 1.0, 0.7529, 0.0319, 0.9734, 1.0, 0.624, 0.002428, 1.0, 1.0, 0.6172, 0.002428, 0.9911, 1.0, 0.6867, 0.01161, 1.0, 1.0, 0.6172, 0.002428, 0.9911, 1.0, 0.2918, 0.006512, 0.4179, 1.0, 0.7913, 0.02624, 1.0, 1.0, 0.7913, 0.02624, 1.0, 1.0, 0.6867, 0.01161, 1.0, 1.0, 0.7913, 0.02624, 1.0, 1.0, 0.7913, 0.02624, 1.0, 1.0, 0.7913, 0.02624, 1.0, 1.0, 0.2918, 0.006512, 0.4179, 1.0, 0.7835, 0.02732, 0.9911, 1.0, 0.624, 0.002428, 1.0, 1.0, 0.7913, 0.02624, 1.0, 1.0, 0.624, 0.002428, 1.0, 1.0, 0.7835, 0.02732, 0.9911, 1.0, 0.624, 0.002428, 1.0, 1.0, 0.624, 0.002428, 1.0, 1.0, 0.624, 0.002428, 1.0, 1.0, 0.624, 0.002428, 1.0, 1.0, 0.624, 0.002428, 1.0, 1.0, 0.624, 0.002428, 1.0, 1.0, 0.624, 0.002428, 1.0, 1.0, 0.624, 0.002428, 1.0, 1.0, 0.624, 0.002428, 1.0, 1.0, 0.7913, 0.02624, 1.0, 1.0, 0.7913, 0.02624, 1.0, 1.0, 0.624, 0.002428, 1.0, 1.0, 0.3613, 0.004391, 0.5457, 1.0, 0.7913, 0.02624, 1.0, 1.0, 0.7913, 0.02624, 1.0, 1.0, 0.3613, 0.004391, 0.5457, 1.0, 0.624, 0.002732, 1.0, 1.0, 0.7913, 0.02624, 1.0, 1.0, 0.7913, 0.02624, 1.0, 1.0, 0.624, 0.002732, 1.0, 1.0, 0.6308, 0.002732, 1.0, 1.0, 0.7913, 0.02624, 1.0, 1.0, 0.7913, 0.02624, 1.0, 1.0, 0.7913, 0.02624, 1.0, 1.0, 0.6308, 0.002732, 1.0, 1.0, 0.624, 0.002732, 1.0, 1.0, 0.5776, 0.02029, 0.7305, 1.0, 0.7913, 0.02624, 1.0, 1.0, 0.5776, 0.02029, 0.7305, 1.0, 0.7231, 0.01681, 1.0, 1.0, 0.7913, 0.02624, 1.0, 1.0, 0.624, 0.002428, 1.0, 1.0, 0.7913, 0.02624, 1.0, 1.0, 0.7231, 0.01681, 1.0, 1.0, 0.6308, 0.003347, 1.0, 1.0, 0.624, 0.002428, 1.0, 1.0, 0.6308, 0.003347, 1.0, 1.0, 0.624, 0.002428, 1.0, 1.0, 0.624, 0.002428, 1.0, 1.0, 0.7231, 0.01681, 1.0, 1.0, 0.5776, 0.02029, 0.7305, 1.0, 0.624, 0.002428, 1.0, 1.0, 0.624, 0.002428, 1.0, 1.0, 0.624, 0.002428, 1.0, 1.0, 0.624, 0.002732, 1.0, 1.0, 0.624, 0.002732, 1.0, 1.0, 0.624, 0.002428, 1.0, 1.0, 0.624, 0.002428, 1.0, 1.0, 0.624, 0.002428, 1.0, 1.0, 0.624, 0.002428, 1.0, 1.0, 0.624, 0.002428, 1.0, 1.0, 0.624, 0.002428, 1.0, 1.0, 0.624, 0.002428, 1.0, 1.0, 0.6308, 0.003347, 1.0, 1.0, 0.624, 0.002428, 1.0, 1.0, 1.0, 1.0, 1.0, 1.0, 1.0, 1.0, 1.0, 1.0, 1.0, 1.0, 1.0, 1.0, 1.0, 0.8714, 0.107, 1.0, 1.0, 0.8714, 0.107, 1.0, 1.0, 0.8714, 0.107, 1.0, 1.0, 0.8714, 0.107, 1.0, 1.0, 1.0, 1.0, 1.0, 1.0, 1.0, 1.0, 1.0, 1.0, 1.0, 1.0, 1.0, 1.0, 0.8714, 0.107, 1.0, 1.0, 0.8714, 0.107, 1.0, 1.0, 0.8714, 0.107, 1.0, 1.0, 0.8714, 0.107, 1.0, 1.0, 0.8714, 0.107, 1.0, 1.0, 0.8714, 0.107, 1.0, 0.855, 0.491, 0.4342, 1.0, 0.9911, 0.8632, 0.117, 1.0, 1.0, 0.8714, 0.107, 1.0, 1.0, 0.8714, 0.107, 1.0, 0.9911, 0.8632, 0.117, 1.0, 1.0, 0.8714, 0.107, 1.0, 1.0, 0.8714, 0.107, 1.0, 1.0, 0.8714, 0.107, 1.0, 1.0, 0.8714, 0.107, 1.0, 1.0, 0.8714, 0.107, 1.0, 1.0, 1.0, 1.0, 1.0, 1.0, 1.0, 1.0, 1.0, 1.0, 1.0, 1.0, 1.0, 1.0, 1.0, 1.0, 1.0, 1.0, 1.0, 1.0, 1.0, 1.0, 1.0, 1.0, 1.0, 1.0, 0.8714, 0.107, 1.0, 1.0, 0.8714, 0.107, 1.0, 1.0, 0.8714, 0.107, 1.0, 1.0, 0.8714, 0.107, 1.0, 0.6038, 0.002428, 0.9734, 1.0, 0.09084, 0.004025, 0.1095, 1.0, 0.7605, 0.3231, 1.0, 1.0, 1.0, 1.0, 1.0, 1.0, 0.09084, 0.004025, 0.1095, 1.0, 0.09084, 0.004025, 0.1095, 1.0, 0.624, 0.002428, 1.0, 1.0, 0.6376, 0.02315, 1.0, 1.0, 0.003677, 0.227, 0.003035, 1.0, 0.09084, 0.004025, 0.1095, 1.0, 0.08022, 0.1046, 0.09306, 1.0, 0.003677, 0.227, 0.003035, 1.0, 0.624, 0.002428, 1.0, 1.0, 0.491, 0.003035, 0.7758, 1.0, 0.2918, 0.006512, 0.4179, 1.0, 0.6172, 0.002428, 0.9911, 1.0, 0.09084, 0.004025, 0.1095, 1.0, 0.3916, 0.003347, 0.5972, 1.0, 0.624, 0.002428, 1.0, 1.0, 0.624, 0.002428, 1.0, 1.0, 0.006995, 0.2423, 0.006049, 1.0, 0.003677, 0.227, 0.003035, 1.0, 0.003677, 0.227, 0.003035, 1.0, 0.003677, 0.227, 0.003035, 1.0, 0.09084, 0.004391, 0.1095, 1.0, 0.4564, 0.3916, 0.4678, 1.0, 1.0, 1.0, 1.0, 1.0, 1.0, 1.0, 1.0, 1.0, 0.09084, 0.004391, 0.1095, 1.0, 0.09084, 0.004025, 0.1095, 1.0, 0.6376, 0.02315, 1.0, 1.0, 0.624, 0.002732, 1.0, 1.0, 0.003677, 0.227, 0.003035, 1.0, 0.003677, 0.227, 0.003035, 1.0, 0.003677, 0.227, 0.003035, 1.0, 0.003677, 0.227, 0.003035, 1.0, 0.4564, 0.3916, 0.4678, 1.0, 0.3372, 0.0865, 0.4564, 1.0, 1.0, 0.9911, 1.0, 1.0, 1.0, 1.0, 1.0, 1.0, 0.003677, 0.227, 0.003035, 1.0, 0.006995, 0.2423, 0.006049, 1.0, 0.003677, 0.227, 0.003035, 1.0, 0.003677, 0.227, 0.003035, 1.0, 1.0, 1.0, 1.0, 1.0, 0.09084, 0.004391, 0.1095, 1.0, 1.0, 1.0, 1.0, 1.0, 1.0, 1.0, 1.0, 1.0, 0.09084, 0.004025, 0.1095, 1.0, 0.09084, 0.004391, 0.1095, 1.0, 1.0, 1.0, 1.0, 1.0, 0.7605, 0.3231, 1.0, 1.0, 0.09084, 0.004391, 0.1095, 1.0, 0.1301, 0.04374, 0.147, 1.0, 1.0, 1.0, 1.0, 1.0, 0.624, 0.002428, 1.0, 1.0, 0.003677, 0.227, 0.003035, 1.0, 0.003677, 0.227, 0.003035, 1.0, 0.003677, 0.227, 0.003035, 1.0, 0.003677, 0.227, 0.003035, 1.0, 0.09084, 0.004777, 0.1095, 1.0, 1.0, 1.0, 1.0, 1.0, 1.0, 1.0, 1.0, 1.0, 1.0, 1.0, 1.0, 1.0, 0.09084, 0.004025, 0.1095, 1.0, 0.09084, 0.004025, 0.1095, 1.0, 0.04374, 0.5395, 0.0356, 1.0, 0.624, 0.002428, 1.0, 1.0, 0.09084, 0.004025, 0.1095, 1.0, 0.09084, 0.004025, 0.1095, 1.0, 0.624, 0.002428, 1.0, 1.0, 0.08022, 0.1046, 0.09306, 1.0, 0.491, 0.003035, 0.7758, 1.0, 0.6105, 0.002428, 0.9823, 1.0, 0.7835, 0.02732, 0.9911, 1.0, 0.2918, 0.006512, 0.4179, 1.0, 0.004391, 0.2346, 0.003677, 1.0, 0.003677, 0.227, 0.003035, 1.0, 0.003677, 0.227, 0.003035, 1.0, 0.003677, 0.227, 0.003035, 1.0, 0.1301, 0.04374, 0.147, 1.0, 0.09084, 0.004391, 0.1095, 1.0, 1.0, 1.0, 1.0, 1.0, 1.0, 1.0, 1.0, 1.0, 0.005182, 0.2232, 0.004025, 1.0, 0.003677, 0.227, 0.003035, 1.0, 0.003677, 0.227, 0.003035, 1.0, 0.003677, 0.227, 0.003035, 1.0, 0.003677, 0.227, 0.003035, 1.0, 0.006049, 0.2307, 0.005182, 1.0, 0.003677, 0.227, 0.003035, 1.0, 0.003677, 0.227, 0.003035, 1.0, 0.09084, 0.004391, 0.1095, 1.0, 0.09084, 0.004391, 0.1095, 1.0, 1.0, 1.0, 1.0, 1.0, 1.0, 1.0, 1.0, 1.0, 0.624, 0.002428, 1.0, 1.0, 0.624, 0.002428, 1.0, 1.0, 0.624, 0.002428, 1.0, 1.0, 0.624, 0.002428, 1.0, 1.0, 0.003677, 0.227, 0.003035, 1.0, 0.003677, 0.227, 0.003035, 1.0, 0.003677, 0.227, 0.003035, 1.0, 0.003677, 0.227, 0.003035, 1.0, 0.6105, 0.002428, 0.9823, 1.0, 0.624, 0.002428, 1.0, 1.0, 0.624, 0.002428, 1.0, 1.0, 0.7835, 0.02732, 0.9911, 1.0, 0.003677, 0.227, 0.003035, 1.0, 0.003677, 0.227, 0.003035, 1.0, 0.003677, 0.227, 0.003035, 1.0, 0.003677, 0.227, 0.003035, 1.0, 0.09084, 0.004391, 0.1095, 1.0, 0.09306, 0.006512, 0.1119, 1.0, 1.0, 1.0, 1.0, 1.0, 1.0, 1.0, 1.0, 1.0, 0.003677, 0.227, 0.003035, 1.0, 0.003677, 0.227, 0.003035, 1.0, 0.003677, 0.227, 0.003035, 1.0, 0.003677, 0.227, 0.003035, 1.0, 0.003677, 0.227, 0.003035, 1.0, 0.005182, 0.2232, 0.004025, 1.0, 0.003677, 0.227, 0.003035, 1.0, 0.003677, 0.227, 0.003035, 1.0, 0.09306, 0.005182, 0.1119, 1.0, 0.09084, 0.004391, 0.1095, 1.0, 0.9911, 0.9823, 1.0, 1.0, 0.855, 0.5647, 1.0, 1.0, 0.003677, 0.227, 0.003035, 1.0, 0.003677, 0.227, 0.003035, 1.0, 0.003677, 0.227, 0.003035, 1.0, 0.003677, 0.227, 0.003035, 1.0, 0.4397, 0.3712, 0.4508, 1.0, 0.09084, 0.004391, 0.1095, 1.0, 0.624, 0.002428, 1.0, 1.0, 0.624, 0.002428, 1.0, 1.0, 0.09084, 0.004391, 0.1095, 1.0, 0.09084, 0.004777, 0.1095, 1.0, 1.0, 1.0, 1.0, 1.0, 0.9911, 0.9823, 1.0, 1.0, 0.624, 0.002428, 1.0, 1.0, 0.624, 0.002428, 1.0, 1.0, 0.624, 0.002428, 1.0, 1.0, 0.624, 0.002428, 1.0, 1.0, 0.003677, 0.227, 0.003035, 1.0, 0.003677, 0.227, 0.003035, 1.0, 0.003677, 0.227, 0.003035, 1.0, 0.003677, 0.227, 0.003035, 1.0, 0.09306, 0.006512, 0.1119, 1.0, 0.09306, 0.005182, 0.1119, 1.0, 0.855, 0.5647, 1.0, 1.0, 1.0, 1.0, 1.0, 1.0, 0.09084, 0.004391, 0.1095, 1.0, 0.624, 0.002428, 1.0, 1.0, 1.0, 1.0, 1.0, 1.0, 0.9911, 0.9823, 1.0, 1.0, 0.004391, 0.2307, 0.003347, 1.0, 0.003677, 0.227, 0.003035, 1.0, 0.003677, 0.227, 0.003035, 1.0, 0.003677, 0.227, 0.003035, 1.0, 1.0, 1.0, 1.0, 1.0, 0.4397, 0.3712, 0.4508, 1.0, 0.624, 0.002428, 1.0, 1.0, 1.0, 1.0, 1.0, 1.0, 0.003677, 0.227, 0.003035, 1.0, 0.003677, 0.227, 0.003035, 1.0, 0.003677, 0.227, 0.003035, 1.0, 0.003677, 0.227, 0.003035, 1.0, 0.624, 0.002428, 1.0, 1.0, 0.624, 0.002428, 1.0, 1.0, 0.624, 0.002428, 1.0, 1.0, 0.624, 0.002428, 1.0, 1.0, 1.0, 1.0, 1.0, 1.0, 0.09084, 0.004391, 0.1095, 1.0, 0.9911, 0.9823, 1.0, 1.0, 1.0, 1.0, 1.0, 1.0, 0.09084, 0.004777, 0.1095, 1.0, 0.09084, 0.004391, 0.1095, 1.0, 0.9911, 0.9823, 1.0, 1.0, 1.0, 1.0, 1.0, 1.0, 0.03955, 0.4735, 0.03071, 1.0, 0.003677, 0.227, 0.003035, 1.0, 0.003677, 0.227, 0.003035, 1.0, 0.003677, 0.227, 0.003035, 1.0, 0.624, 0.008568, 1.0, 1.0, 0.624, 0.002428, 1.0, 1.0, 1.0, 1.0, 1.0, 1.0, 1.0, 1.0, 1.0, 1.0, 0.003677, 0.227, 0.003035, 1.0, 0.004391, 0.2307, 0.003347, 1.0, 0.003677, 0.227, 0.003035, 1.0, 0.003677, 0.227, 0.003035, 1.0, 0.09084, 0.004391, 0.1095, 1.0, 1.0, 1.0, 1.0, 1.0, 1.0, 1.0, 1.0, 1.0, 1.0, 1.0, 1.0, 1.0, 0.624, 0.002428, 1.0, 1.0, 0.6038, 0.002428, 0.9734, 1.0, 1.0, 1.0, 1.0, 1.0, 1.0, 1.0, 1.0, 1.0, 0.624, 0.002428, 1.0, 1.0, 0.624, 0.002428, 1.0, 1.0, 0.3613, 0.004391, 0.5457, 1.0, 0.624, 0.002428, 1.0, 1.0, 0.09306, 0.005182, 0.1119, 1.0, 0.624, 0.008568, 1.0, 1.0, 1.0, 1.0, 1.0, 1.0, 1.0, 1.0, 1.0, 1.0, 0.04374, 0.5395, 0.03434, 1.0, 0.03955, 0.4735, 0.03071, 1.0, 0.003677, 0.227, 0.003035, 1.0, 0.003677, 0.227, 0.003035, 1.0, 0.09084, 0.004025, 0.1095, 1.0, 0.09084, 0.004025, 0.1095, 1.0, 0.624, 0.002732, 1.0, 1.0, 0.624, 0.002428, 1.0, 1.0, 0.624, 0.002428, 1.0, 1.0, 0.624, 0.002428, 1.0, 1.0, 0.624, 0.002732, 1.0, 1.0, 0.3613, 0.004391, 0.5457, 1.0, 0.09084, 0.004025, 0.1095, 1.0, 0.09084, 0.004025, 0.1095, 1.0, 0.3325, 0.147, 0.4125, 1.0, 0.624, 0.002428, 1.0, 1.0, 0.6172, 0.5711, 0.624, 1.0, 0.107, 0.01764, 0.1248, 1.0, 1.0, 1.0, 1.0, 1.0, 1.0, 1.0, 1.0, 1.0, 0.2016, 0.008023, 0.2502, 1.0, 0.6172, 0.002428, 0.9823, 1.0, 0.624, 0.002428, 1.0, 1.0, 0.7991, 0.0331, 1.0, 1.0, 0.6445, 0.0648, 0.9734, 1.0, 0.09306, 0.005182, 0.1119, 1.0, 1.0, 1.0, 1.0, 1.0, 1.0, 1.0, 1.0, 1.0, 0.006512, 0.2462, 0.005605, 1.0, 0.04374, 0.5395, 0.03434, 1.0, 0.003677, 0.227, 0.003035, 1.0, 0.003677, 0.227, 0.003035, 1.0, 0.107, 0.01764, 0.1248, 1.0, 0.09084, 0.004777, 0.1095, 1.0, 1.0, 1.0, 1.0, 1.0, 1.0, 1.0, 1.0, 1.0, 0.624, 0.002428, 1.0, 1.0, 0.624, 0.002428, 1.0, 1.0, 0.6308, 0.002732, 1.0, 1.0, 0.624, 0.002732, 1.0, 1.0, 0.09084, 0.004025, 0.1095, 1.0, 0.2016, 0.008023, 0.2502, 1.0, 0.7991, 0.0331, 1.0, 1.0, 0.3325, 0.147, 0.4125, 1.0, 0.624, 0.002428, 1.0, 1.0, 0.624, 0.002428, 1.0, 1.0, 0.5776, 0.02029, 0.7305, 1.0, 0.624, 0.002732, 1.0, 1.0, 0.624, 0.008568, 1.0, 1.0, 0.6445, 0.0648, 0.9734, 1.0, 1.0, 1.0, 1.0, 1.0, 1.0, 1.0, 1.0, 1.0, 0.6172, 0.002428, 0.9823, 1.0, 0.6172, 0.002428, 0.9823, 1.0, 0.624, 0.002428, 1.0, 1.0, 0.624, 0.002428, 1.0, 1.0, 0.624, 0.002428, 1.0, 1.0, 0.624, 0.002428, 1.0, 1.0, 0.624, 0.002732, 1.0, 1.0, 0.6308, 0.002732, 1.0, 1.0, 0.1559, 0.06848, 0.1746, 1.0, 0.552, 0.4969, 0.5583, 1.0, 1.0, 1.0, 1.0, 1.0, 0.624, 0.002428, 1.0, 1.0, 0.1144, 0.02732, 0.1329, 1.0, 0.09306, 0.007499, 0.1119, 1.0, 1.0, 1.0, 1.0, 1.0, 0.855, 0.5647, 1.0, 1.0, 0.552, 0.4969, 0.5583, 1.0, 1.0, 1.0, 1.0, 1.0, 1.0, 1.0, 1.0, 1.0, 1.0, 1.0, 1.0, 1.0, 0.09306, 0.007499, 0.1119, 1.0, 0.6172, 0.5711, 0.624, 1.0, 1.0, 1.0, 1.0, 1.0, 1.0, 1.0, 1.0, 1.0, 0.09084, 0.004025, 0.1095, 1.0, 0.1559, 0.06848, 0.1746, 1.0, 0.624, 0.002428, 1.0, 1.0, 0.624, 0.002732, 1.0, 1.0, 0.624, 0.002428, 1.0, 1.0, 0.624, 0.002428, 1.0, 1.0, 1.0, 1.0, 1.0, 1.0, 1.0, 1.0, 1.0, 1.0, 0.162, 0.06848, 0.1878, 1.0, 0.09084, 0.004025, 0.1095, 1.0, 0.624, 0.002732, 1.0, 1.0, 0.624, 0.002428, 1.0, 1.0, 0.624, 0.002428, 1.0, 1.0, 0.624, 0.008568, 1.0, 1.0, 1.0, 1.0, 1.0, 1.0, 1.0, 1.0, 1.0, 1.0, 0.004391, 0.2232, 0.003677, 1.0, 0.006512, 0.2462, 0.005605, 1.0, 0.003677, 0.227, 0.003035, 1.0, 0.003677, 0.227, 0.003035, 1.0, 0.09306, 0.006512, 0.1119, 1.0, 0.09084, 0.004025, 0.1095, 1.0, 0.6376, 0.02315, 1.0, 1.0, 0.855, 0.5647, 1.0, 1.0, 0.624, 0.002428, 1.0, 1.0, 0.624, 0.002428, 1.0, 1.0, 1.0, 1.0, 1.0, 1.0, 1.0, 1.0, 1.0, 1.0, 0.09084, 0.004391, 0.1095, 1.0, 0.09306, 0.006512, 0.1119, 1.0, 0.855, 0.5647, 1.0, 1.0, 0.9911, 0.9823, 1.0, 1.0, 0.003677, 0.227, 0.003035, 1.0, 0.004391, 0.2232, 0.003677, 1.0, 0.003677, 0.227, 0.003035, 1.0, 0.003677, 0.227, 0.003035, 1.0, 0.09084, 0.004025, 0.1095, 1.0, 0.09084, 0.004025, 0.1095, 1.0, 0.624, 0.002428, 1.0, 1.0, 0.624, 0.002428, 1.0, 1.0, 0.4564, 0.3916, 0.4678, 1.0, 0.162, 0.06848, 0.1878, 1.0, 0.624, 0.002428, 1.0, 1.0, 1.0, 1.0, 1.0, 1.0, 0.09084, 0.004025, 0.1095, 1.0, 0.09084, 0.004391, 0.1095, 1.0, 0.624, 0.002732, 1.0, 1.0, 0.6376, 0.02315, 1.0, 1.0, 0.6172, 0.002428, 0.9823, 1.0, 0.4397, 0.003347, 0.6867, 1.0, 0.624, 0.002428, 1.0, 1.0, 0.624, 0.002428, 1.0, 1.0, 0.624, 0.002428, 1.0, 1.0, 0.09084, 0.004025, 0.1095, 1.0, 0.624, 0.002428, 1.0, 1.0, 0.624, 0.002428, 1.0, 1.0, 0.09084, 0.004025, 0.1095, 1.0, 0.1144, 0.02732, 0.1329, 1.0, 0.855, 0.5647, 1.0, 1.0, 0.624, 0.002428, 1.0, 1.0, 0.624, 0.002428, 1.0, 1.0, 0.624, 0.002428, 1.0, 1.0, 0.624, 0.002428, 1.0, 1.0, 0.5776, 0.02029, 0.7305, 1.0, 0.6038, 0.003677, 0.956, 1.0, 0.1248, 0.004025, 0.162, 1.0, 0.624, 0.002428, 1.0, 1.0, 0.624, 0.002428, 1.0, 1.0, 0.4397, 0.003347, 0.6867, 1.0, 0.2789, 0.01033, 0.3515, 1.0, 0.7529, 0.0319, 0.9734, 1.0, 0.624, 0.002428, 1.0, 1.0, 0.1248, 0.004025, 0.162, 1.0, 0.09084, 0.004025, 0.1095, 1.0, 0.624, 0.002428, 1.0, 1.0, 0.624, 0.002428, 1.0, 1.0, 0.624, 0.002428, 1.0, 1.0, 0.624, 0.002428, 1.0, 1.0, 0.6172, 0.002428, 0.9911, 1.0, 0.624, 0.002428, 1.0, 1.0, 0.3916, 0.003347, 0.5972, 1.0, 0.624, 0.002428, 1.0, 1.0, 0.624, 0.002428, 1.0, 1.0, 0.624, 0.002428, 1.0, 1.0, 0.2789, 0.01033, 0.3515, 1.0, 0.624, 0.002428, 1.0, 1.0, 0.624, 0.002428, 1.0, 1.0, 0.7529, 0.0319, 0.9734, 1.0, 0.003677, 0.227, 0.003035, 1.0, 0.004391, 0.2346, 0.003677, 1.0, 0.003677, 0.227, 0.003035, 1.0, 0.003677, 0.227, 0.003035, 1.0, 0.624, 0.002428, 1.0, 1.0, 0.6038, 0.003677, 0.956, 1.0, 0.624, 0.002428, 1.0, 1.0, 0.624, 0.002428, 1.0, 1.0, 0.09084, 0.004025, 0.1095, 1.0, 0.003677, 0.227, 0.003035, 1.0, 0.003677, 0.227, 0.003035, 1.0, 0.04374, 0.5395, 0.0356, 1.0])
me_plane.use_remesh_fix_poles = True
me_plane.use_remesh_preserve_attributes = False
me_plane.use_mirror_vertex_groups = False
me_plane.update()

# ---- objects
ob_plane = bpy.data.objects.new('Plane', me_plane)
ob_empty = bpy.data.objects.new('Empty', None)

# ---- transforms, parenting, visibility, modifiers, constraints
ob_plane.location = (0.0, 0.0, 0.0)
ob_plane.lineart.crease_threshold = 0.0
_m = ob_plane.modifiers.new('Mirror', 'MIRROR')
_m.use_clip = True
ob_empty.location = (0.0, 0.0, 0.0)
ob_empty.rotation_euler = (1.571, 0.0, 1.571)
ob_empty.empty_display_type = 'IMAGE'
ob_empty.empty_display_size = 5.0
ob_empty.lineart.crease_threshold = 0.0

# ---- collection membership
col_collection.objects.link(ob_plane)
col_collection.objects.link(ob_empty)

# ---- scene / render settings (as saved in the file)
scene.frame_start = 1; scene.frame_end = 250; scene.frame_set(1)
scene.render.engine = 'BLENDER_EEVEE_NEXT'
scene.cycles.use_denoising = False
scene.cycles.samples = 128
scene.cycles.sampling_pattern = 'TABULATED_SOBOL'
scene.cycles.use_adaptive_sampling = False
scene.cycles.use_light_tree = False
scene.view_settings.view_transform = 'Filmic'
bpy.context.view_layer.update()

# ---- added for rendering (the .blend has no active camera and no usable light): camera, sun
cam_auto = bpy.data.cameras.new('AutoCamera')
cam_auto.lens = 50.0
cam_auto.sensor_width = 36.0
cam_auto.clip_end = 1000.0
ob_auto_camera = bpy.data.objects.new('AutoCamera', cam_auto)
scene.collection.objects.link(ob_auto_camera)
ob_auto_camera.location = (4.06015, -4.86966, 5.02759)
ob_auto_camera.rotation_euler = (1.09748, -7.21219e-08, 0.694738)
scene.camera = ob_auto_camera
light_auto_sun = bpy.data.lights.new('AutoSun', 'SUN')
light_auto_sun.energy = 3.0
light_auto_sun.angle = 0.0523599
ob_auto_sun = bpy.data.objects.new('AutoSun', light_auto_sun)
scene.collection.objects.link(ob_auto_sun)
ob_auto_sun.rotation_euler = (0.872665, 0.174533, 0.523599)
bpy.context.view_layer.update()
